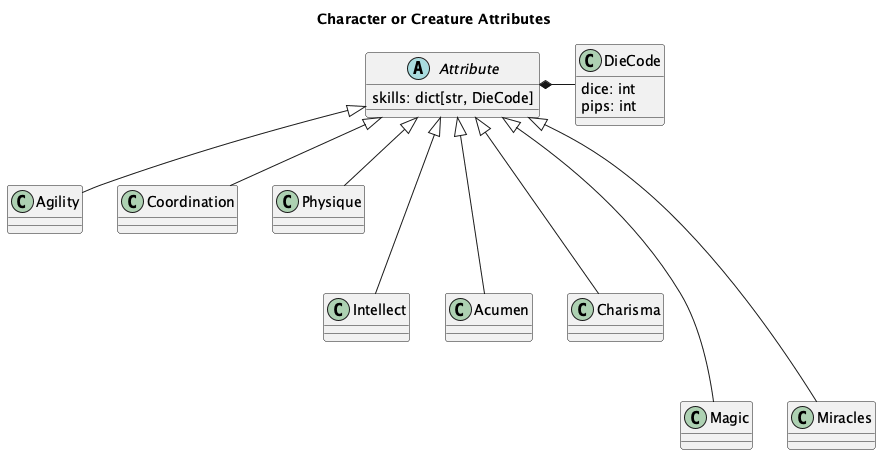

The diagram above was rendered by PlantUML. Its source (embedded in the PNG):
@startuml
'https://plantuml.com/class-diagram

title Character or Creature Attributes

abstract class Attribute {
    skills: dict[str, DieCode]
}

class DieCode {
    dice: int
    pips: int
}
Attribute *- DieCode

Attribute <|-- Agility
Attribute <|-- Coordination
Attribute <|-- Physique
Attribute <|--- Intellect
Attribute <|--- Acumen
Attribute <|--- Charisma
Attribute <|---- Magic
Attribute <|---- Miracles

@enduml